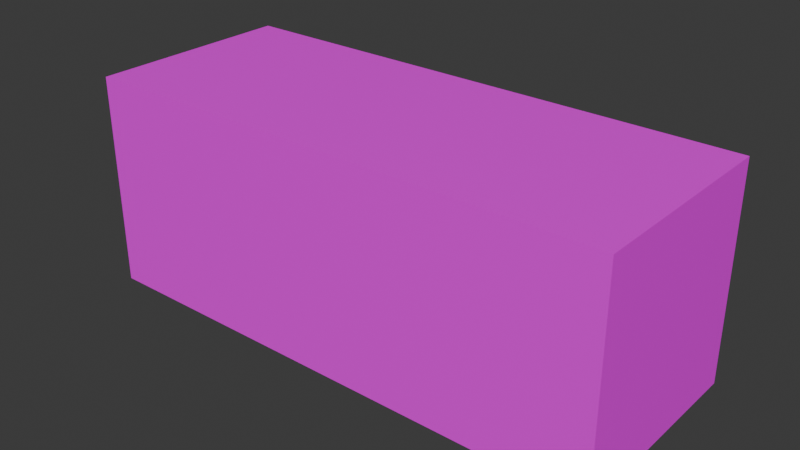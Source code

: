 # Source: Container.blend  (saved by Blender 4.5.87; exported with 4.5.12 LTS)
import bpy
from mathutils import Matrix  # noqa: F401  (used for matrix-valued properties, if any)

bpy.ops.wm.read_factory_settings(use_empty=True)
scene = bpy.context.scene
scene.name = 'Scene'

# ---- collections
col_collection = bpy.data.collections.new('Collection'); scene.collection.children.link(col_collection)

# ---- images (referenced by path relative to the original .blend; pixels are not part of the script)
import os
ASSET_DIR = os.environ.get("B2B_ASSET_DIR", "")  # directory of the original .blend (textures are referenced by path, not embedded)
HERE = os.path.dirname(os.path.abspath(__file__))  # packed textures are extracted next to this script under _unpacked/

def load_image(name, relpath, width, height, colorspace="sRGB"):
    """Load a texture the original file referenced (path relative to the .blend, or extracted next to this script)."""
    p = next((c for c in (os.path.join(HERE, relpath), os.path.join(ASSET_DIR, relpath)) if relpath and os.path.exists(c)), "")
    if p:
        img = bpy.data.images.load(p, check_existing=True)
        img.name = name
    else:  # same state as the original file: an image datablock whose file is absent (Cycles renders it pink)
        img = bpy.data.images.new(name, width, height)
        img.source = "FILE"
        img.filepath = "//" + (relpath or name)
    img.colorspace_settings.name = colorspace
    return img
img_uvready_jpg = load_image('uvready.jpg', 'uvready.jpg', 1024, 1024, 'sRGB')

# ---- materials (node trees are filled in below, after node groups)
mat_material_005 = bpy.data.materials.new('Material.005')

# ---- material node trees
mat_material_005.use_nodes = True; mat_material_005.node_tree.nodes.clear()
_N = mat_material_005.node_tree.nodes; _L = mat_material_005.node_tree.links
n0 = _N.new('ShaderNodeBsdfPrincipled'); n0.name = 'Principled BSDF'; n0.location = (-200, 100)
n1 = _N.new('ShaderNodeOutputMaterial'); n1.name = 'Material Output'; n1.location = (200, 100)
n2 = _N.new('ShaderNodeTexImage'); n2.name = 'Image Texture'; n2.location = (-490, 78)
n2.image = img_uvready_jpg
_L.new(n0.outputs[0], n1.inputs[0])
_L.new(n2.outputs[0], n0.inputs[0])
n1.is_active_output = True

# ---- world
world_world = bpy.data.worlds.new('World'); scene.world = world_world
world_world.use_nodes = True; world_world.node_tree.nodes.clear()
_N = world_world.node_tree.nodes; _L = world_world.node_tree.links
n0 = _N.new('ShaderNodeOutputWorld'); n0.name = 'World Output'; n0.location = (200, 100)
n1 = _N.new('ShaderNodeBackground'); n1.name = 'Background'; n1.location = (-200, 100)
n1.inputs[0].default_value = (0.05088, 0.05088, 0.05088, 1.0)
_L.new(n1.outputs[0], n0.inputs[0])
n0.is_active_output = True
world_world.color = (0.05088, 0.05088, 0.05088)
world_world.sun_shadow_jitter_overblur = 0.0

# ---- meshes
me_cube = bpy.data.meshes.new('Cube')
me_cube.from_pydata([(1.0, 1.0, 1.0), (1.0, 1.0, -1.0), (1.0, -1.0, 1.0), (1.0, -1.0, -1.0), (-1.0, 1.0, 1.0), (-1.0, 1.0, -1.0), (-1.0, -1.0, 1.0), (-1.0, -1.0, -1.0)], [], [(0, 4, 6, 2), (3, 2, 6, 7), (7, 6, 4, 5), (5, 1, 3, 7), (1, 0, 2, 3), (5, 4, 0, 1)])
_uv = me_cube.uv_layers.new(name='UVMap')
_uv.uv.foreach_set('vector', [0.2649, 0.691, 0.7579, 0.6913, 0.7579, 0.9326, 0.2649, 0.9323, 0.2635, 0.9342, 0.2635, 0.6889, 0.7598, 0.6901, 0.7598, 0.9354, 0.01235, 0.9809, 0.01329, 0.6676, 0.2124, 0.6692, 0.2115, 0.9826, 0.2652, 0.6853, 0.7582, 0.6868, 0.759, 0.9361, 0.266, 0.9346, 0.01331, 0.9828, 0.01375, 0.6677, 0.2118, 0.6694, 0.2114, 0.9845, 0.7588, 0.6888, 0.7593, 0.9311, 0.2653, 0.9318, 0.2647, 0.6895])
me_cube.materials.append(mat_material_005)
me_cube.use_mirror_vertex_groups = False
me_cube.update()

# ---- objects
ob_cube = bpy.data.objects.new('Cube', me_cube)

# ---- transforms, parenting, visibility, modifiers, constraints
ob_cube.location = (0.0, 0.0, 0.0)
ob_cube.scale = (2.935, 1.14, 1.175)
ob_cube.lock_rotations_4d = False
ob_cube.empty_display_type = 'ARROWS'
ob_cube.lineart.crease_threshold = 0.0

# ---- collection membership
col_collection.objects.link(ob_cube)

# ---- scene / render settings (as saved in the file)
scene.frame_start = 1; scene.frame_end = 250; scene.frame_set(1)
scene.render.engine = 'BLENDER_EEVEE_NEXT'
bpy.context.view_layer.update()

# ---- added for rendering (the .blend has no active camera and no usable light): camera, sun
cam_auto = bpy.data.cameras.new('AutoCamera')
cam_auto.lens = 50.0
cam_auto.sensor_width = 36.0
cam_auto.clip_end = 1000.0
ob_auto_camera = bpy.data.objects.new('AutoCamera', cam_auto)
scene.collection.objects.link(ob_auto_camera)
ob_auto_camera.location = (6.21884, -7.46261, 4.97508)
ob_auto_camera.rotation_euler = (1.09748, -7.21219e-08, 0.694738)
scene.camera = ob_auto_camera
light_auto_sun = bpy.data.lights.new('AutoSun', 'SUN')
light_auto_sun.energy = 3.0
light_auto_sun.angle = 0.0523599
ob_auto_sun = bpy.data.objects.new('AutoSun', light_auto_sun)
scene.collection.objects.link(ob_auto_sun)
ob_auto_sun.rotation_euler = (0.872665, 0.174533, 0.523599)
bpy.context.view_layer.update()

